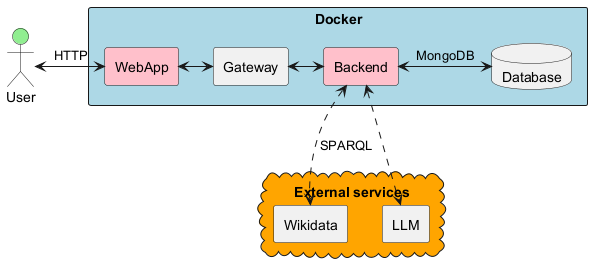

The diagram above was rendered by PlantUML. Its source (embedded in the PNG):
@startuml

actor User #lightgreen

rectangle Docker #lightblue {
    rectangle WebApp #pink
    rectangle Gateway
    rectangle Backend #pink
    database Database
}

cloud "External services" #orange {
    rectangle Wikidata
    rectangle LLM
}

User <-> WebApp : HTTP
WebApp <-> Gateway
Gateway <-> Backend
Backend <-> Database : MongoDB
Backend <..> Wikidata : SPARQL
Backend <..> LLM

@enduml